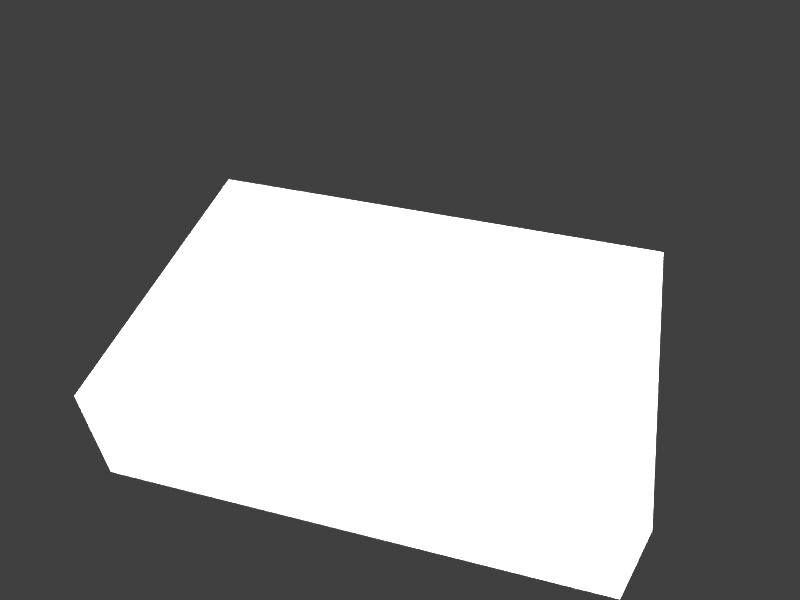# Source: empty_bin.blend  (saved by Blender 2.79.0; exported with 4.5.12 LTS)
import bpy
from mathutils import Matrix  # noqa: F401  (used for matrix-valued properties, if any)

bpy.ops.wm.read_factory_settings(use_empty=True)
scene = bpy.context.scene
scene.name = 'Scene'

# ---- collections
col_collection_1 = bpy.data.collections.new('Collection 1'); scene.collection.children.link(col_collection_1)

# ---- materials (node trees are filled in below, after node groups)
mat_none = bpy.data.materials.new('None')
mat_none.alpha_threshold = 0.0
mat_none.use_transparent_shadow = False
mat_none.diffuse_color = (0.64, 0.64, 0.64, 1.0)
mat_none.specular_color = (0.8, 0.8, 0.8)
mat_none.roughness = 0.5
mat_none.specular_intensity = 1.0
mat_none_shelfside_jpg = bpy.data.materials.new('None_shelfside.JPG')
mat_none_shelfside_jpg.alpha_threshold = 0.0
mat_none_shelfside_jpg.use_transparent_shadow = False
mat_none_shelfside_jpg.diffuse_color = (0.64, 0.64, 0.64, 1.0)
mat_none_shelfside_jpg.specular_color = (0.8, 0.8, 0.8)
mat_none_shelfside_jpg.roughness = 0.5
mat_none_shelfside_jpg.specular_intensity = 1.0
mat_none_shelftop_jpg_shelftop_jpg = bpy.data.materials.new('None_shelftop.JPG_shelftop.JPG')
mat_none_shelftop_jpg_shelftop_jpg.alpha_threshold = 0.0
mat_none_shelftop_jpg_shelftop_jpg.use_transparent_shadow = False
mat_none_shelftop_jpg_shelftop_jpg.diffuse_color = (0.64, 0.64, 0.64, 1.0)
mat_none_shelftop_jpg_shelftop_jpg.specular_color = (0.8, 0.8, 0.8)
mat_none_shelftop_jpg_shelftop_jpg.roughness = 0.5
mat_none_shelftop_jpg_shelftop_jpg.specular_intensity = 1.0

# ---- material node trees

# ---- world
world_world = bpy.data.worlds.new('World'); scene.world = world_world
world_world.color = (0.05088, 0.05088, 0.05088)
world_world.use_sun_shadow = False
world_world.sun_shadow_jitter_overblur = 0.0
world_world.cycles.sampling_method = 'NONE'
world_world.cycles.sample_map_resolution = 256

# ---- cameras
cam_camera = bpy.data.cameras.new('Camera')
cam_camera.clip_end = 100.0
cam_camera.lens = 1.283
cam_camera.sensor_width = 1.333
cam_camera.sensor_height = 18.0
cam_camera.ortho_scale = 7.314
cam_camera.dof.focus_distance = 0.0
cam_camera.dof.aperture_fstop = 128.0

# ---- lights
light_point = bpy.data.lights.new('Point', 'POINT')
light_point.transmission_factor = 0.0
light_point.energy = 400.0
light_point.shadow_buffer_clip_start = 0.5
light_point.shadow_soft_size = 0.5
light_point.shadow_maximum_resolution = 0.006
light_point.use_absolute_resolution = True

# ---- meshes
me_plane_right = bpy.data.meshes.new('Plane.Right')
me_plane_right.from_pydata([(-0.225, 0.0, -0.15), (0.225, 0.0, -0.15), (0.225, 0.11, -0.15), (-0.225, 0.11, -0.15)], [], [(0, 1, 2, 3)])
me_plane_right.polygons.foreach_set('use_smooth', [True] * 1)
_k = set([(0, 1), (0, 3), (1, 2), (2, 3)])
me_plane_right.attributes.new('sharp_edge', 'BOOLEAN', 'EDGE').data.foreach_set('value', [ (min(e.vertices), max(e.vertices)) in _k for e in me_plane_right.edges])
_uv = me_plane_right.uv_layers.new(name='UVMap')
_uv.uv.foreach_set('vector', [0.0, 0.0, 1.0, 0.0, 1.0, 1.0, 0.0, 1.0])
me_plane_right.materials.append(mat_none)
me_plane_right.use_remesh_preserve_volume = False
me_plane_right.use_remesh_preserve_attributes = False
me_plane_right.use_mirror_vertex_groups = False
me_plane_right.update()
me_plane_right.normals_split_custom_set([tuple(v) for v in zip(*[iter([0.0, 0.0, 1.0, 0.0, 0.0, 1.0, 0.0, 0.0, 1.0, 0.0, 0.0, 1.0])] * 3)])
me_plane_left = bpy.data.meshes.new('Plane.Left')
me_plane_left.from_pydata([(-0.225, 0.0, 0.15), (0.225, 0.0, 0.15), (0.225, 0.11, 0.15), (-0.225, 0.11, 0.15)], [], [(0, 1, 2, 3)])
me_plane_left.polygons.foreach_set('use_smooth', [True] * 1)
_k = set([(0, 1), (0, 3), (1, 2), (2, 3)])
me_plane_left.attributes.new('sharp_edge', 'BOOLEAN', 'EDGE').data.foreach_set('value', [ (min(e.vertices), max(e.vertices)) in _k for e in me_plane_left.edges])
_uv = me_plane_left.uv_layers.new(name='UVMap')
_uv.uv.foreach_set('vector', [0.0, 1.0, 0.0, 0.0, 1.0, 0.0, 1.0, 1.0])
me_plane_left.materials.append(mat_none_shelfside_jpg)
me_plane_left.use_remesh_preserve_volume = False
me_plane_left.use_remesh_preserve_attributes = False
me_plane_left.use_mirror_vertex_groups = False
me_plane_left.update()
me_plane_left.normals_split_custom_set([tuple(v) for v in zip(*[iter([0.0, 0.0, 1.0, 0.0, 0.0, 1.0, 0.0, 0.0, 1.0, 0.0, 0.0, 1.0])] * 3)])
me_plane_base = bpy.data.meshes.new('Plane.Base')
me_plane_base.from_pydata([(-0.225, 0.0, 0.15), (0.225, 0.0, 0.15), (0.225, 0.0, -0.15), (-0.225, 0.0, -0.15)], [], [(0, 1, 2, 3)])
me_plane_base.polygons.foreach_set('use_smooth', [True] * 1)
_k = set([(0, 1), (0, 3), (1, 2), (2, 3)])
me_plane_base.attributes.new('sharp_edge', 'BOOLEAN', 'EDGE').data.foreach_set('value', [ (min(e.vertices), max(e.vertices)) in _k for e in me_plane_base.edges])
_uv = me_plane_base.uv_layers.new(name='UVMap')
_uv.uv.foreach_set('vector', [0.0, 1.0, 0.0, 0.0, 1.0, 0.0, 1.0, 1.0])
me_plane_base.materials.append(mat_none_shelftop_jpg_shelftop_jpg)
me_plane_base.use_remesh_preserve_volume = False
me_plane_base.use_remesh_preserve_attributes = False
me_plane_base.use_mirror_vertex_groups = False
me_plane_base.update()
me_plane_base.normals_split_custom_set([tuple(v) for v in zip(*[iter([0.0, 1.0, 0.0, 0.0, 1.0, 0.0, 0.0, 1.0, 0.0, 0.0, 1.0, 0.0])] * 3)])
me_plane_back = bpy.data.meshes.new('Plane.Back')
me_plane_back.from_pydata([(-0.225, 0.11, 0.15), (-0.225, 0.0, 0.15), (-0.225, 0.0, -0.15), (-0.225, 0.11, -0.15)], [], [(0, 1, 2, 3)])
me_plane_back.polygons.foreach_set('use_smooth', [True] * 1)
_k = set([(0, 1), (0, 3), (1, 2), (2, 3)])
me_plane_back.attributes.new('sharp_edge', 'BOOLEAN', 'EDGE').data.foreach_set('value', [ (min(e.vertices), max(e.vertices)) in _k for e in me_plane_back.edges])
_uv = me_plane_back.uv_layers.new(name='UVMap')
_uv.uv.foreach_set('vector', [0.0, 1.0, 0.0, 0.0, 1.0, 0.0, 1.0, 1.0])
me_plane_back.materials.append(mat_none_shelfside_jpg)
me_plane_back.use_remesh_preserve_volume = False
me_plane_back.use_remesh_preserve_attributes = False
me_plane_back.use_mirror_vertex_groups = False
me_plane_back.update()
me_plane_back.normals_split_custom_set([tuple(v) for v in zip(*[iter([1.0, 0.0, 0.0, 1.0, 0.0, 0.0, 1.0, 0.0, 0.0, 1.0, 0.0, 0.0])] * 3)])
me_plane_front = bpy.data.meshes.new('Plane.Front')
me_plane_front.from_pydata([(0.225, 0.11, 0.15), (0.225, 0.0, 0.15), (0.225, 0.0, -0.15), (0.225, 0.11, -0.15)], [], [(0, 1, 2, 3)])
me_plane_front.polygons.foreach_set('use_smooth', [True] * 1)
_k = set([(0, 1), (0, 3), (1, 2), (2, 3)])
me_plane_front.attributes.new('sharp_edge', 'BOOLEAN', 'EDGE').data.foreach_set('value', [ (min(e.vertices), max(e.vertices)) in _k for e in me_plane_front.edges])
_uv = me_plane_front.uv_layers.new(name='UVMap')
_uv.uv.foreach_set('vector', [0.0, 1.0, 0.0, 0.0, 1.0, 0.0, 1.0, 1.0])
me_plane_front.materials.append(mat_none_shelfside_jpg)
me_plane_front.use_remesh_preserve_volume = False
me_plane_front.use_remesh_preserve_attributes = False
me_plane_front.use_mirror_vertex_groups = False
me_plane_front.update()
me_plane_front.normals_split_custom_set([tuple(v) for v in zip(*[iter([1.0, 0.0, 0.0, 1.0, 0.0, 0.0, 1.0, 0.0, 0.0, 1.0, 0.0, 0.0])] * 3)])

# ---- objects
ob_point = bpy.data.objects.new('Point', light_point)
ob_plane_right = bpy.data.objects.new('Plane.Right', me_plane_right)
ob_plane_left = bpy.data.objects.new('Plane.Left', me_plane_left)
ob_plane_base = bpy.data.objects.new('Plane.Base', me_plane_base)
ob_plane_back = bpy.data.objects.new('Plane.Back', me_plane_back)
ob_plane_front = bpy.data.objects.new('Plane.Front', me_plane_front)
ob_camera = bpy.data.objects.new('Camera', cam_camera)

# ---- transforms, parenting, visibility, modifiers, constraints
ob_point.location = (0.4466, -0.3523, 0.3864)
ob_point.lineart.crease_threshold = 0.0
ob_plane_right.location = (0.225, -0.15, 0.0)
ob_plane_right.rotation_euler = (1.571, -0.0, 0.0)
ob_plane_right.scale = (1.0, 1.0, 1.0)
ob_plane_right.lineart.crease_threshold = 0.0
_m = ob_plane_right.modifiers.new('Collision', 'COLLISION')
ob_plane_left.location = (0.225, -0.45, 0.0)
ob_plane_left.rotation_euler = (1.571, -0.0, 3.142)
ob_plane_left.lineart.crease_threshold = 0.0
_m = ob_plane_left.modifiers.new('Collision', 'COLLISION')
ob_plane_base.location = (0.225, -0.15, 0.0)
ob_plane_base.rotation_mode = 'QUATERNION'
ob_plane_base.rotation_quaternion = (0.707, 0.707, 0.0, 0.0)
ob_plane_base.scale = (1.0, 1.0, 1.0)
ob_plane_base.lineart.crease_threshold = 0.0
_m = ob_plane_base.modifiers.new('Collision', 'COLLISION')
ob_plane_back.location = (0.225, -0.15, 0.0)
ob_plane_back.rotation_mode = 'QUATERNION'
ob_plane_back.rotation_quaternion = (0.707, 0.707, 0.0, 0.0)
ob_plane_back.lineart.crease_threshold = 0.0
_m = ob_plane_back.modifiers.new('Collision', 'COLLISION')
ob_plane_front.location = (0.675, -0.15, 0.0)
ob_plane_front.rotation_euler = (1.571, -0.0, 3.142)
ob_plane_front.lineart.crease_threshold = 0.0
_m = ob_plane_front.modifiers.new('Collision', 'COLLISION')
ob_camera.location = (0.35, -0.6, 0.6)
ob_camera.rotation_mode = 'QUATERNION'
ob_camera.rotation_quaternion = (0.916, 0.379, 0.05, 0.121)
ob_camera.lock_rotations_4d = False
ob_camera.empty_display_type = 'ARROWS'
ob_camera.color = (0.0, 0.0, 0.0, 0.0)
ob_camera.display_type = 'WIRE'
ob_camera.lineart.crease_threshold = 0.0

# ---- collection membership
col_collection_1.objects.link(ob_point)
col_collection_1.objects.link(ob_plane_right)
col_collection_1.objects.link(ob_plane_left)
col_collection_1.objects.link(ob_plane_base)
col_collection_1.objects.link(ob_plane_back)
col_collection_1.objects.link(ob_plane_front)
col_collection_1.objects.link(ob_camera)

# ---- scene / render settings (as saved in the file)
scene.camera = ob_camera
scene.frame_start = 1; scene.frame_end = 250; scene.frame_set(0)
scene.render.engine = 'BLENDER_EEVEE_NEXT'
scene.render.image_settings.color_mode = 'RGB'
scene.render.resolution_x = 640
scene.render.resolution_y = 480
scene.render.dither_intensity = 0.0
scene.cycles.use_denoising = False
scene.cycles.samples = 10
scene.cycles.sampling_pattern = 'TABULATED_SOBOL'
scene.cycles.light_sampling_threshold = 0.0
scene.cycles.use_adaptive_sampling = False
scene.cycles.use_light_tree = False
scene.cycles.blur_glossy = 0.0
scene.cycles.volume_bounces = 1
scene.cycles.pixel_filter_type = 'GAUSSIAN'
scene.cycles.sample_clamp_indirect = 0.0
scene.view_settings.view_transform = 'Standard'
bpy.context.view_layer.update()
